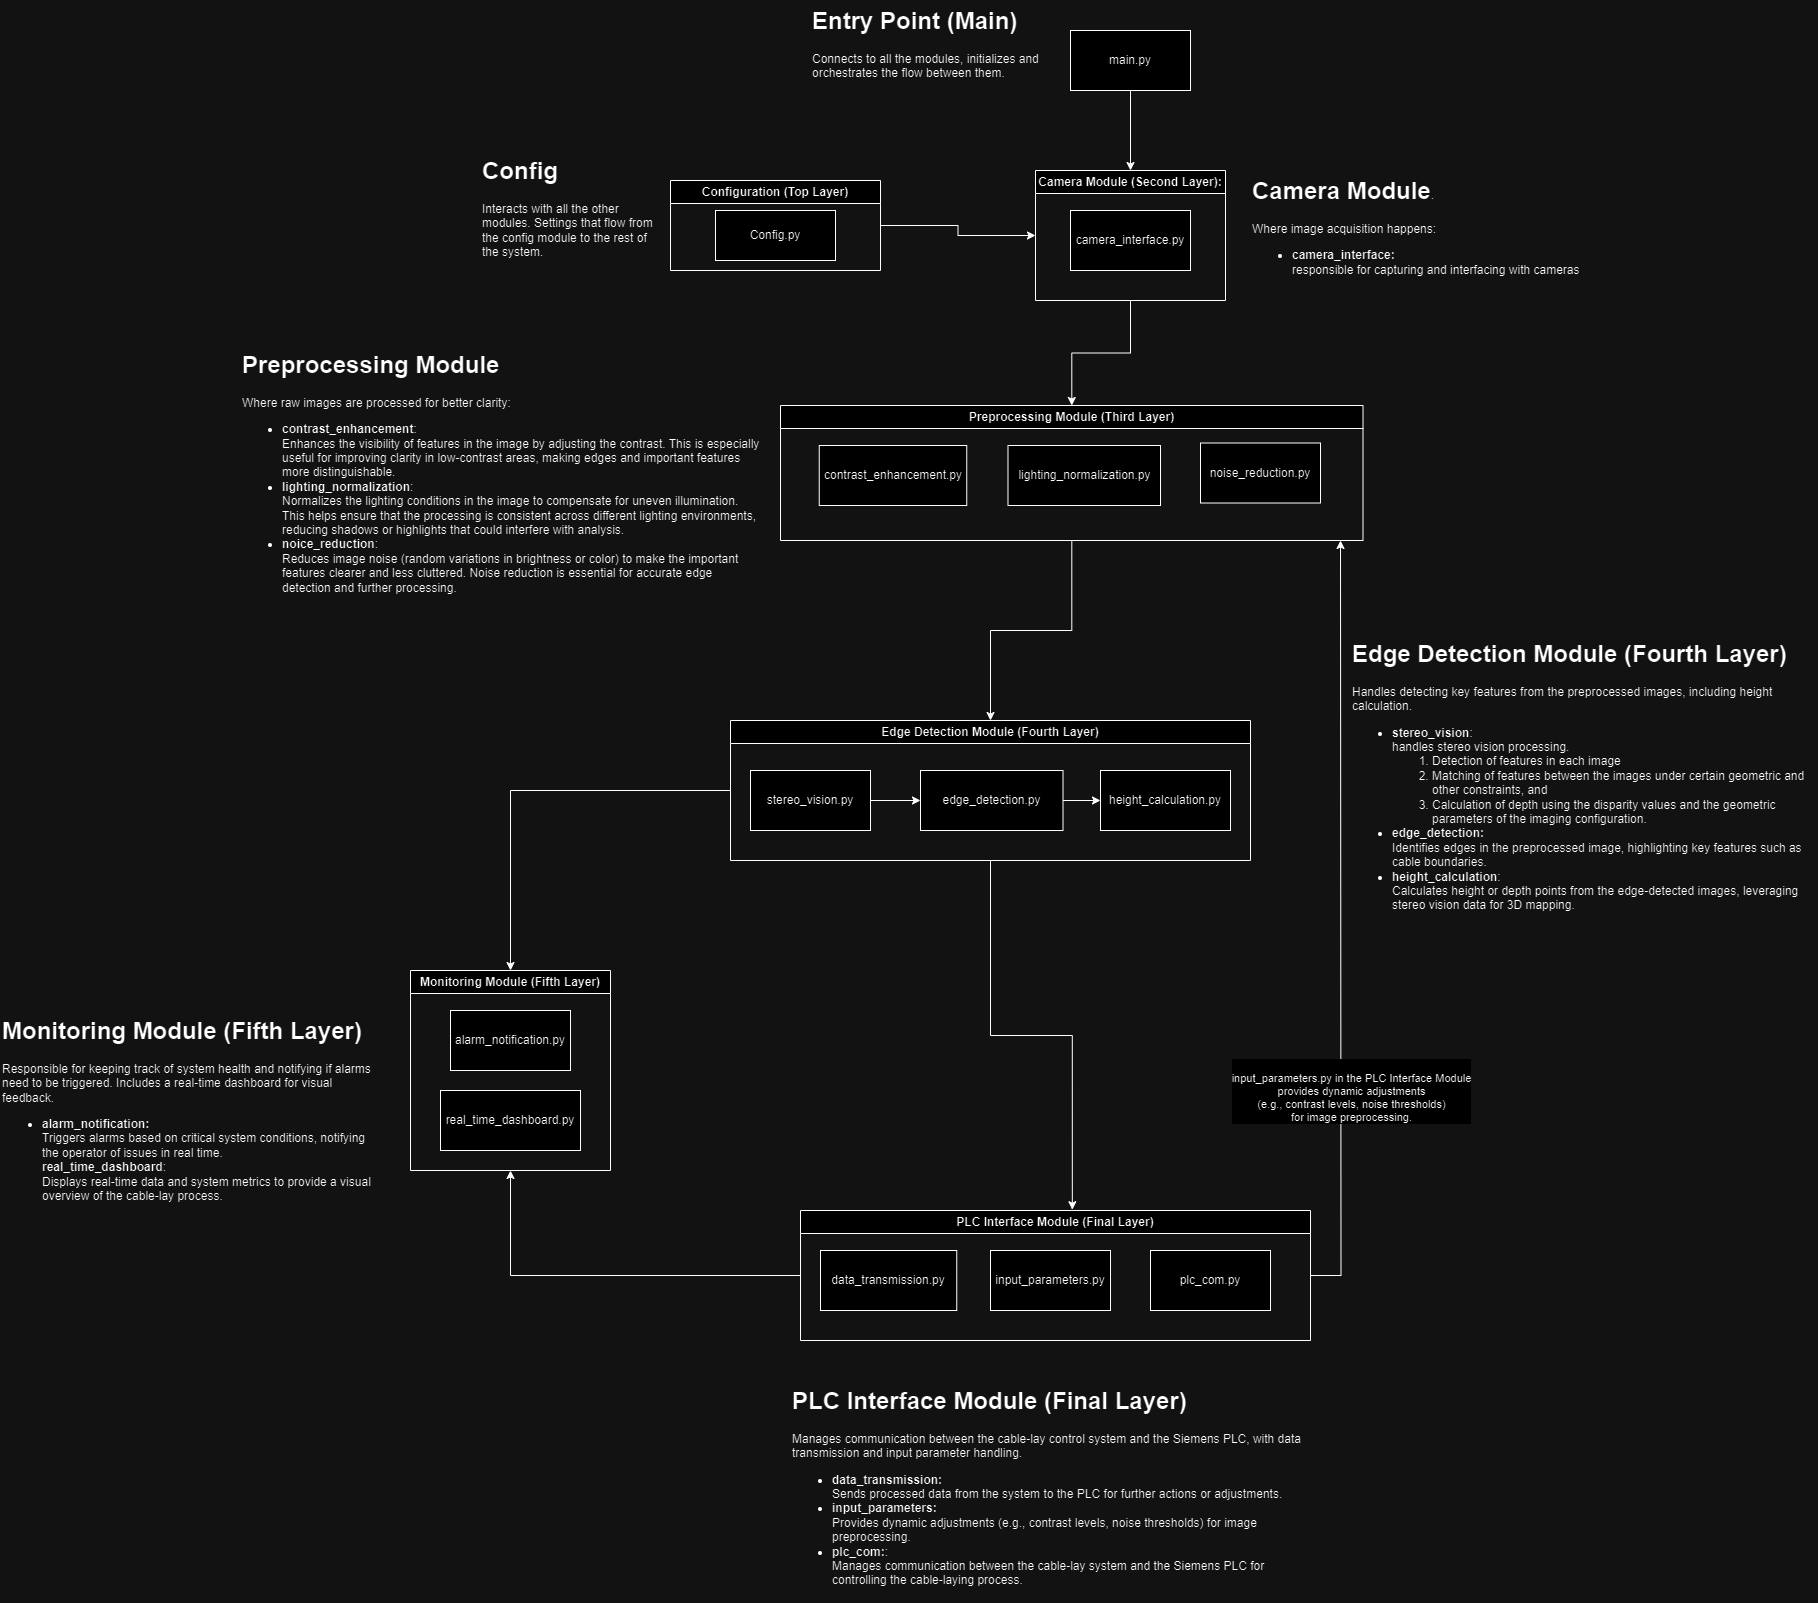

The diagram above was exported from draw.io. Its source (the exported page's mxGraphModel, read from the mxfile embedded in the PNG):
<mxGraphModel dx="2634" dy="810" grid="1" gridSize="10" guides="1" tooltips="1" connect="1" arrows="1" fold="1" page="1" pageScale="1" pageWidth="827" pageHeight="1169" math="0" shadow="0">
  <root>
    <mxCell id="0" />
    <mxCell id="1" parent="0" />
    <mxCell id="9SHgc1DAvX6AIWFavFB7-15" value="&lt;h1 style=&quot;margin-top: 0px;&quot;&gt;Config&lt;/h1&gt;&lt;div&gt;&lt;span style=&quot;text-align: center;&quot;&gt;Interacts with all the other modules. Settings that flow from the config module to the rest of the system.&lt;/span&gt;&lt;br&gt;&lt;/div&gt;" style="text;html=1;whiteSpace=wrap;overflow=hidden;rounded=0;" vertex="1" parent="1">
      <mxGeometry x="-390" y="180" width="180" height="120" as="geometry" />
    </mxCell>
    <mxCell id="9SHgc1DAvX6AIWFavFB7-29" style="edgeStyle=orthogonalEdgeStyle;rounded=0;orthogonalLoop=1;jettySize=auto;html=1;" edge="1" parent="1" source="9SHgc1DAvX6AIWFavFB7-16" target="9SHgc1DAvX6AIWFavFB7-23">
      <mxGeometry relative="1" as="geometry" />
    </mxCell>
    <mxCell id="9SHgc1DAvX6AIWFavFB7-16" value="&lt;strong&gt;Camera Module (Second Layer)&lt;/strong&gt;:" style="swimlane;whiteSpace=wrap;html=1;" vertex="1" parent="1">
      <mxGeometry x="165" y="200" width="190" height="130" as="geometry" />
    </mxCell>
    <mxCell id="9SHgc1DAvX6AIWFavFB7-18" value="camera_interface.py" style="rounded=0;whiteSpace=wrap;html=1;" vertex="1" parent="9SHgc1DAvX6AIWFavFB7-16">
      <mxGeometry x="35" y="40" width="120" height="60" as="geometry" />
    </mxCell>
    <mxCell id="9SHgc1DAvX6AIWFavFB7-65" style="edgeStyle=orthogonalEdgeStyle;rounded=0;orthogonalLoop=1;jettySize=auto;html=1;entryX=0;entryY=0.5;entryDx=0;entryDy=0;" edge="1" parent="1" source="9SHgc1DAvX6AIWFavFB7-17" target="9SHgc1DAvX6AIWFavFB7-16">
      <mxGeometry relative="1" as="geometry">
        <mxPoint x="100" y="255" as="targetPoint" />
      </mxGeometry>
    </mxCell>
    <mxCell id="9SHgc1DAvX6AIWFavFB7-17" value="Configuration (Top Layer)" style="swimlane;whiteSpace=wrap;html=1;" vertex="1" parent="1">
      <mxGeometry x="-200" y="210" width="210" height="90" as="geometry" />
    </mxCell>
    <mxCell id="9SHgc1DAvX6AIWFavFB7-14" value="Config.py" style="rounded=0;whiteSpace=wrap;html=1;" vertex="1" parent="9SHgc1DAvX6AIWFavFB7-17">
      <mxGeometry x="45" y="30" width="120" height="50" as="geometry" />
    </mxCell>
    <mxCell id="9SHgc1DAvX6AIWFavFB7-21" value="&lt;h1 style=&quot;margin-top: 0px;&quot;&gt;Camera Module&lt;span style=&quot;background-color: initial; font-size: 12px; font-weight: normal;&quot;&gt;.&lt;/span&gt;&lt;/h1&gt;&lt;div&gt;&lt;span style=&quot;background-color: initial;&quot;&gt;Where image acquisition happens:&lt;br&gt;&lt;/span&gt;&lt;/div&gt;&lt;div&gt;&lt;ul&gt;&lt;li&gt;&lt;span style=&quot;background-color: initial;&quot;&gt;&lt;b&gt;camera_interface:&lt;br&gt;&lt;/b&gt;&lt;/span&gt;responsible for capturing and interfacing with cameras&lt;/li&gt;&lt;/ul&gt;&lt;/div&gt;" style="text;html=1;whiteSpace=wrap;overflow=hidden;rounded=0;" vertex="1" parent="1">
      <mxGeometry x="380" y="200" width="336" height="130" as="geometry" />
    </mxCell>
    <mxCell id="9SHgc1DAvX6AIWFavFB7-71" style="edgeStyle=orthogonalEdgeStyle;rounded=0;orthogonalLoop=1;jettySize=auto;html=1;entryX=0.5;entryY=0;entryDx=0;entryDy=0;" edge="1" parent="1" source="9SHgc1DAvX6AIWFavFB7-23" target="9SHgc1DAvX6AIWFavFB7-31">
      <mxGeometry relative="1" as="geometry" />
    </mxCell>
    <mxCell id="9SHgc1DAvX6AIWFavFB7-23" value="Preprocessing Module (Third Layer)" style="swimlane;whiteSpace=wrap;html=1;" vertex="1" parent="1">
      <mxGeometry x="-90" y="435" width="582.5" height="135" as="geometry" />
    </mxCell>
    <mxCell id="9SHgc1DAvX6AIWFavFB7-24" value="contrast_enhancement.py" style="rounded=0;whiteSpace=wrap;html=1;" vertex="1" parent="9SHgc1DAvX6AIWFavFB7-23">
      <mxGeometry x="38.75" y="40" width="147.5" height="60" as="geometry" />
    </mxCell>
    <mxCell id="9SHgc1DAvX6AIWFavFB7-26" value="lighting_normalization.py" style="rounded=0;whiteSpace=wrap;html=1;" vertex="1" parent="9SHgc1DAvX6AIWFavFB7-23">
      <mxGeometry x="227.5" y="40" width="152.5" height="60" as="geometry" />
    </mxCell>
    <mxCell id="9SHgc1DAvX6AIWFavFB7-27" value="noise_reduction.py" style="rounded=0;whiteSpace=wrap;html=1;" vertex="1" parent="9SHgc1DAvX6AIWFavFB7-23">
      <mxGeometry x="420" y="37.5" width="120" height="60" as="geometry" />
    </mxCell>
    <mxCell id="9SHgc1DAvX6AIWFavFB7-30" value="&lt;h1 style=&quot;margin-top: 0px;&quot;&gt;Preprocessing Module&lt;/h1&gt;&lt;p&gt;Where raw images are processed for better clarity:&lt;br&gt;&lt;/p&gt;&lt;p&gt;&lt;/p&gt;&lt;ul&gt;&lt;li&gt;&lt;span style=&quot;text-align: center;&quot;&gt;&lt;b&gt;contrast_enhancement&lt;/b&gt;:&lt;br&gt;&lt;/span&gt;Enhances the visibility of features in the image by adjusting the contrast. This is especially useful for improving clarity in low-contrast areas, making edges and important features more distinguishable.&lt;br&gt;&lt;/li&gt;&lt;li&gt;&lt;span style=&quot;text-align: center;&quot;&gt;&lt;b&gt;lighting_normalization&lt;/b&gt;:&lt;br&gt;Normalizes the lighting conditions in the image to compensate for uneven illumination. This helps ensure that the processing is consistent across different lighting environments, reducing shadows or highlights that could interfere with analysis.&lt;/span&gt;&lt;/li&gt;&lt;li&gt;&lt;span style=&quot;text-align: center;&quot;&gt;&lt;b&gt;noice_reduction&lt;/b&gt;:&lt;br&gt;Reduces image noise (random variations in brightness or color) to make the important features clearer and less cluttered. Noise reduction is essential for accurate edge detection and further processing.&lt;br&gt;&lt;/span&gt;&lt;br&gt;&lt;/li&gt;&lt;/ul&gt;&lt;p&gt;&lt;/p&gt;&lt;p&gt;&lt;br&gt;&lt;/p&gt;" style="text;html=1;whiteSpace=wrap;overflow=hidden;rounded=0;" vertex="1" parent="1">
      <mxGeometry x="-630" y="373.75" width="520" height="257.5" as="geometry" />
    </mxCell>
    <mxCell id="9SHgc1DAvX6AIWFavFB7-63" style="edgeStyle=orthogonalEdgeStyle;rounded=0;orthogonalLoop=1;jettySize=auto;html=1;entryX=0.5;entryY=0;entryDx=0;entryDy=0;" edge="1" parent="1" source="9SHgc1DAvX6AIWFavFB7-31" target="9SHgc1DAvX6AIWFavFB7-42">
      <mxGeometry relative="1" as="geometry" />
    </mxCell>
    <mxCell id="9SHgc1DAvX6AIWFavFB7-31" value="&lt;strong&gt;Edge Detection Module (Fourth Layer)&lt;/strong&gt;" style="swimlane;whiteSpace=wrap;html=1;" vertex="1" parent="1">
      <mxGeometry x="-140" y="750" width="520" height="140" as="geometry" />
    </mxCell>
    <mxCell id="9SHgc1DAvX6AIWFavFB7-35" style="edgeStyle=orthogonalEdgeStyle;rounded=0;orthogonalLoop=1;jettySize=auto;html=1;entryX=0;entryY=0.5;entryDx=0;entryDy=0;" edge="1" parent="9SHgc1DAvX6AIWFavFB7-31" source="9SHgc1DAvX6AIWFavFB7-33" target="9SHgc1DAvX6AIWFavFB7-34">
      <mxGeometry relative="1" as="geometry" />
    </mxCell>
    <mxCell id="9SHgc1DAvX6AIWFavFB7-33" value="edge_detection.py" style="rounded=0;whiteSpace=wrap;html=1;" vertex="1" parent="9SHgc1DAvX6AIWFavFB7-31">
      <mxGeometry x="190" y="50" width="142.5" height="60" as="geometry" />
    </mxCell>
    <mxCell id="9SHgc1DAvX6AIWFavFB7-34" value="height_calculation.py" style="rounded=0;whiteSpace=wrap;html=1;" vertex="1" parent="9SHgc1DAvX6AIWFavFB7-31">
      <mxGeometry x="370" y="50" width="130" height="60" as="geometry" />
    </mxCell>
    <mxCell id="9SHgc1DAvX6AIWFavFB7-72" style="edgeStyle=orthogonalEdgeStyle;rounded=0;orthogonalLoop=1;jettySize=auto;html=1;entryX=0;entryY=0.5;entryDx=0;entryDy=0;" edge="1" parent="9SHgc1DAvX6AIWFavFB7-31" source="9SHgc1DAvX6AIWFavFB7-19" target="9SHgc1DAvX6AIWFavFB7-33">
      <mxGeometry relative="1" as="geometry" />
    </mxCell>
    <mxCell id="9SHgc1DAvX6AIWFavFB7-19" value="stereo_vision.py" style="rounded=0;whiteSpace=wrap;html=1;" vertex="1" parent="9SHgc1DAvX6AIWFavFB7-31">
      <mxGeometry x="20" y="50" width="120" height="60" as="geometry" />
    </mxCell>
    <mxCell id="9SHgc1DAvX6AIWFavFB7-42" value="Monitoring Module (Fifth Layer)" style="swimlane;whiteSpace=wrap;html=1;" vertex="1" parent="1">
      <mxGeometry x="-460" y="1000" width="200" height="200" as="geometry" />
    </mxCell>
    <mxCell id="9SHgc1DAvX6AIWFavFB7-43" value="alarm_notification.py" style="rounded=0;whiteSpace=wrap;html=1;" vertex="1" parent="9SHgc1DAvX6AIWFavFB7-42">
      <mxGeometry x="40" y="40" width="120" height="60" as="geometry" />
    </mxCell>
    <mxCell id="9SHgc1DAvX6AIWFavFB7-44" value="real_time_dashboard.py" style="rounded=0;whiteSpace=wrap;html=1;" vertex="1" parent="9SHgc1DAvX6AIWFavFB7-42">
      <mxGeometry x="30" y="120" width="140" height="60" as="geometry" />
    </mxCell>
    <mxCell id="9SHgc1DAvX6AIWFavFB7-53" style="edgeStyle=orthogonalEdgeStyle;rounded=0;orthogonalLoop=1;jettySize=auto;html=1;" edge="1" parent="1" source="9SHgc1DAvX6AIWFavFB7-46">
      <mxGeometry relative="1" as="geometry">
        <mxPoint x="470" y="570" as="targetPoint" />
      </mxGeometry>
    </mxCell>
    <mxCell id="9SHgc1DAvX6AIWFavFB7-55" value="&lt;div&gt;&lt;br&gt;&lt;/div&gt;&lt;div&gt;input_parameters.py in the PLC Interface Module &lt;br&gt;provides dynamic adjustments &lt;br&gt;(e.g., contrast levels, noise thresholds) &lt;br&gt;for image preprocessing.&lt;/div&gt;" style="edgeLabel;html=1;align=center;verticalAlign=middle;resizable=0;points=[];shadow=1;fillColor=none;" vertex="1" connectable="0" parent="9SHgc1DAvX6AIWFavFB7-53">
      <mxGeometry x="0.0293" y="1" relative="1" as="geometry">
        <mxPoint x="11" y="179" as="offset" />
      </mxGeometry>
    </mxCell>
    <mxCell id="9SHgc1DAvX6AIWFavFB7-58" style="edgeStyle=orthogonalEdgeStyle;rounded=0;orthogonalLoop=1;jettySize=auto;html=1;entryX=0.5;entryY=1;entryDx=0;entryDy=0;" edge="1" parent="1" source="9SHgc1DAvX6AIWFavFB7-46" target="9SHgc1DAvX6AIWFavFB7-42">
      <mxGeometry relative="1" as="geometry" />
    </mxCell>
    <mxCell id="9SHgc1DAvX6AIWFavFB7-46" value="PLC Interface Module (Final Layer)" style="swimlane;whiteSpace=wrap;html=1;" vertex="1" parent="1">
      <mxGeometry x="-70" y="1240" width="510" height="130" as="geometry" />
    </mxCell>
    <mxCell id="9SHgc1DAvX6AIWFavFB7-47" value="data_transmission.py" style="rounded=0;whiteSpace=wrap;html=1;" vertex="1" parent="9SHgc1DAvX6AIWFavFB7-46">
      <mxGeometry x="20" y="40" width="136.25" height="60" as="geometry" />
    </mxCell>
    <mxCell id="9SHgc1DAvX6AIWFavFB7-48" value="input_parameters.py" style="rounded=0;whiteSpace=wrap;html=1;" vertex="1" parent="9SHgc1DAvX6AIWFavFB7-46">
      <mxGeometry x="190" y="40" width="120" height="60" as="geometry" />
    </mxCell>
    <mxCell id="9SHgc1DAvX6AIWFavFB7-49" value="plc_com.py" style="rounded=0;whiteSpace=wrap;html=1;" vertex="1" parent="9SHgc1DAvX6AIWFavFB7-46">
      <mxGeometry x="350" y="40" width="120" height="60" as="geometry" />
    </mxCell>
    <mxCell id="9SHgc1DAvX6AIWFavFB7-52" style="edgeStyle=orthogonalEdgeStyle;rounded=0;orthogonalLoop=1;jettySize=auto;html=1;entryX=0.533;entryY=-0.006;entryDx=0;entryDy=0;entryPerimeter=0;" edge="1" parent="1" source="9SHgc1DAvX6AIWFavFB7-31" target="9SHgc1DAvX6AIWFavFB7-46">
      <mxGeometry relative="1" as="geometry" />
    </mxCell>
    <mxCell id="9SHgc1DAvX6AIWFavFB7-60" value="&lt;h1 style=&quot;margin-top: 0px;&quot;&gt;Edge Detection Module (Fourth Layer)&lt;/h1&gt;&lt;p&gt;Handles detecting key features from the preprocessed images, including height calculation.&lt;br&gt;&lt;/p&gt;&lt;p&gt;&lt;/p&gt;&lt;ul&gt;&lt;li&gt;&lt;b style=&quot;background-color: initial;&quot;&gt;stereo_vision&lt;/b&gt;&lt;span style=&quot;background-color: initial;&quot;&gt;:&lt;br&gt;&lt;/span&gt;handles stereo vision processing.&lt;/li&gt;&lt;ol&gt;&lt;li&gt;Detection of features in each image&lt;br&gt;&lt;/li&gt;&lt;li&gt;Matching of features between the images under certain geometric and other constraints, and&lt;br&gt;&lt;/li&gt;&lt;li&gt;Calculation of depth using the disparity values and the geometric parameters of the imaging configuration.&lt;/li&gt;&lt;/ol&gt;&lt;li&gt;&lt;b&gt;edge_detection: &lt;/b&gt;&lt;br&gt;Identifies edges in the preprocessed image, highlighting key features such as cable boundaries.&lt;br&gt;&lt;/li&gt;&lt;li&gt;&lt;b&gt;height_calculation&lt;/b&gt;: &lt;br&gt;Calculates height or depth points from the edge-detected images, leveraging stereo vision data for 3D mapping.&lt;br&gt;&lt;/li&gt;&lt;/ul&gt;&lt;p&gt;&lt;/p&gt;" style="text;html=1;whiteSpace=wrap;overflow=hidden;rounded=0;" vertex="1" parent="1">
      <mxGeometry x="480" y="662.5" width="468" height="315" as="geometry" />
    </mxCell>
    <mxCell id="9SHgc1DAvX6AIWFavFB7-61" value="&lt;h1 style=&quot;margin-top: 0px;&quot;&gt;Monitoring Module (Fifth Layer)&lt;/h1&gt;&lt;p&gt;Responsible for keeping track of system health and notifying if alarms need to be triggered. Includes a real-time dashboard for visual feedback.&lt;br&gt;&lt;/p&gt;&lt;ul&gt;&lt;li&gt;&lt;b&gt;alarm_notification: &lt;/b&gt;&lt;br&gt;Triggers alarms based on critical system conditions, notifying the operator of issues in real time.&lt;br&gt;&lt;b&gt;real_time_dashboard&lt;/b&gt;: &lt;br&gt;Displays real-time data and system metrics to provide a visual overview of the cable-lay process.&lt;br&gt;&lt;/li&gt;&lt;/ul&gt;&lt;p&gt;&lt;/p&gt;" style="text;html=1;whiteSpace=wrap;overflow=hidden;rounded=0;" vertex="1" parent="1">
      <mxGeometry x="-870" y="1040" width="380" height="200" as="geometry" />
    </mxCell>
    <mxCell id="9SHgc1DAvX6AIWFavFB7-62" value="&lt;h1 style=&quot;margin-top: 0px;&quot;&gt;PLC Interface Module (Final Layer)&lt;br&gt;&lt;/h1&gt;&lt;p&gt;Manages communication between the cable-lay control system and the Siemens PLC, with data transmission and input parameter handling.&lt;br&gt;&lt;/p&gt;&lt;p&gt;&lt;/p&gt;&lt;ul&gt;&lt;li&gt;&lt;b&gt;data_transmission: &lt;br&gt;&lt;/b&gt;Sends processed data from the system to the PLC for further actions or adjustments.&lt;br&gt;&lt;/li&gt;&lt;li&gt;&lt;b&gt;input_parameters:&lt;/b&gt; &lt;br&gt;Provides dynamic adjustments (e.g., contrast levels, noise thresholds) for image preprocessing.&lt;br&gt;&lt;/li&gt;&lt;li&gt;&lt;b&gt;plc_com:&lt;/b&gt;: &lt;br&gt;Manages communication between the cable-lay system and the Siemens PLC for controlling the cable-laying process.&lt;br&gt;&lt;/li&gt;&lt;/ul&gt;&lt;p&gt;&lt;/p&gt;" style="text;html=1;whiteSpace=wrap;overflow=hidden;rounded=0;" vertex="1" parent="1">
      <mxGeometry x="-80" y="1410" width="520" height="220" as="geometry" />
    </mxCell>
    <mxCell id="9SHgc1DAvX6AIWFavFB7-69" style="edgeStyle=orthogonalEdgeStyle;rounded=0;orthogonalLoop=1;jettySize=auto;html=1;entryX=0.5;entryY=0;entryDx=0;entryDy=0;" edge="1" parent="1" source="9SHgc1DAvX6AIWFavFB7-66" target="9SHgc1DAvX6AIWFavFB7-16">
      <mxGeometry relative="1" as="geometry" />
    </mxCell>
    <mxCell id="9SHgc1DAvX6AIWFavFB7-66" value="main.py" style="rounded=0;whiteSpace=wrap;html=1;" vertex="1" parent="1">
      <mxGeometry x="200" y="60" width="120" height="60" as="geometry" />
    </mxCell>
    <mxCell id="9SHgc1DAvX6AIWFavFB7-67" value="&lt;h1 style=&quot;margin-top: 0px;&quot;&gt;Entry Point (Main)&lt;/h1&gt;&lt;p&gt;Connects to all the modules, initializes and orchestrates the flow between them.&lt;/p&gt;" style="text;html=1;whiteSpace=wrap;overflow=hidden;rounded=0;" vertex="1" parent="1">
      <mxGeometry x="-60" y="30" width="250" height="110" as="geometry" />
    </mxCell>
  </root>
</mxGraphModel>